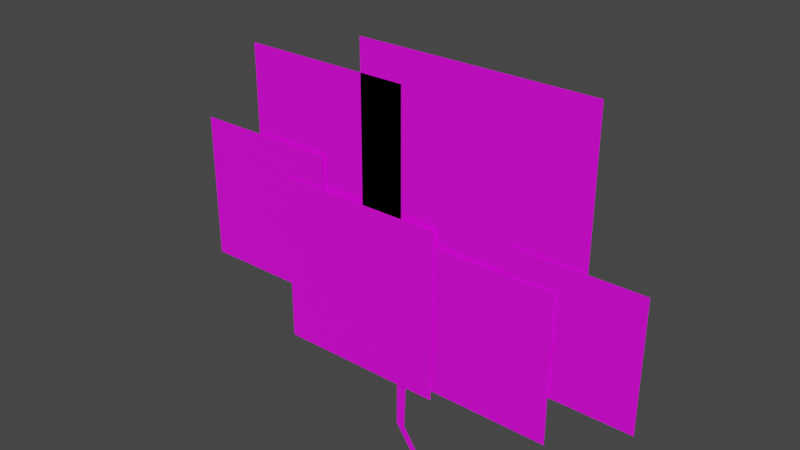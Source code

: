 # Source: Thundercloud.blend  (saved by Blender 2.91.10; exported with 4.5.12 LTS)
import bpy
from mathutils import Matrix  # noqa: F401  (used for matrix-valued properties, if any)

bpy.ops.wm.read_factory_settings(use_empty=True)
scene = bpy.context.scene
scene.name = 'Scene'

# ---- collections
col_collection = bpy.data.collections.new('Collection'); scene.collection.children.link(col_collection)

# ---- images (referenced by path relative to the original .blend; pixels are not part of the script)
import os
ASSET_DIR = os.environ.get("B2B_ASSET_DIR", "")  # directory of the original .blend (textures are referenced by path, not embedded)
HERE = os.path.dirname(os.path.abspath(__file__))  # packed textures are extracted next to this script under _unpacked/

def load_image(name, relpath, width, height, colorspace="sRGB"):
    """Load a texture the original file referenced (path relative to the .blend, or extracted next to this script)."""
    p = next((c for c in (os.path.join(HERE, relpath), os.path.join(ASSET_DIR, relpath)) if relpath and os.path.exists(c)), "")
    if p:
        img = bpy.data.images.load(p, check_existing=True)
        img.name = name
    else:  # same state as the original file: an image datablock whose file is absent (Cycles renders it pink)
        img = bpy.data.images.new(name, width, height)
        img.source = "FILE"
        img.filepath = "//" + (relpath or name)
    img.colorspace_settings.name = colorspace
    return img
img_circle_256_psd = load_image('Circle_256.psd', 'Circle_256.psd', 1024, 1024, 'sRGB')

# ---- materials (node trees are filled in below, after node groups)
mat_thundercloud = bpy.data.materials.new('Thundercloud')
mat_thundercloud.surface_render_method = 'BLENDED'
mat_thundercloud.blend_method = 'BLEND'
mat_thundercloud.use_transparent_shadow = False

# ---- material node trees
mat_thundercloud.use_nodes = True; mat_thundercloud.node_tree.nodes.clear()
_N = mat_thundercloud.node_tree.nodes; _L = mat_thundercloud.node_tree.links
n0 = _N.new('ShaderNodeOutputMaterial'); n0.name = 'Material Output'; n0.location = (300, 300)
n1 = _N.new('ShaderNodeBsdfPrincipled'); n1.name = 'Principled BSDF'; n1.location = (10, 300)
n1.distribution = 'GGX'
n1.subsurface_method = 'BURLEY'
n1.inputs[3].default_value = 1.45
n1.inputs[27].default_value = (0.0, 0.0, 0.0, 1.0)
n1.inputs[28].default_value = 1.0
n2 = _N.new('ShaderNodeTexCoord'); n2.name = 'Texture Coordinate'; n2.location = (-822, 148)
n3 = _N.new('ShaderNodeMapping'); n3.name = 'Mapping'; n3.location = (-612, 165)
n3.width = 240
n4 = _N.new('ShaderNodeTexImage'); n4.name = 'Image Texture'; n4.location = (-322, 226)
n4.image = img_circle_256_psd
_L.new(n1.outputs[0], n0.inputs[0])
_L.new(n4.outputs[0], n1.inputs[0])
_L.new(n3.outputs[0], n4.inputs[0])
_L.new(n2.outputs[2], n3.inputs[0])
_L.new(n4.outputs[1], n1.inputs[4])
n0.is_active_output = True

# ---- world
world_world = bpy.data.worlds.new('World'); scene.world = world_world
world_world.use_nodes = True; world_world.node_tree.nodes.clear()
_N = world_world.node_tree.nodes; _L = world_world.node_tree.links
n0 = _N.new('ShaderNodeOutputWorld'); n0.name = 'World Output'; n0.location = (300, 300)
n1 = _N.new('ShaderNodeBackground'); n1.name = 'Background'; n1.location = (10, 300)
n1.inputs[0].default_value = (0.05088, 0.05088, 0.05088, 1.0)
_L.new(n1.outputs[0], n0.inputs[0])
n0.is_active_output = True
world_world.color = (0.05088, 0.05088, 0.05088)
world_world.use_sun_shadow = False
world_world.sun_shadow_jitter_overblur = 0.0

# ---- meshes
me_thundercloud = bpy.data.meshes.new('Thundercloud')
me_thundercloud.from_pydata([(-0.7809, -0.02, 2.281), (0.362, -0.02, 2.281), (-0.7809, -0.02, 3.424), (0.362, -0.02, 3.424), (-1.457, -0.01, 2.664), (-0.479, -0.01, 2.664), (-1.457, -0.01, 3.642), (-0.479, -0.01, 3.642), (-1.027, 0.01, 3.084), (0.1072, 0.01, 3.084), (-1.027, 0.01, 4.218), (0.1072, 0.01, 4.218), (0.8488, 1.426e-07, 2.658), (1.684, 1.426e-07, 2.658), (0.8488, 1.426e-07, 3.494), (1.684, 1.426e-07, 3.494), (0.1805, -0.01, 2.341), (1.159, -0.01, 2.341), (0.1805, -0.01, 3.319), (1.159, -0.01, 3.319), (-0.186, 0.01, 2.91), (1.331, 0.01, 2.91), (-0.186, 0.01, 4.427), (1.331, 0.01, 4.427), (-0.5819, 0.01, 0.2766), (-0.5959, 0.01, 0.2766), (0.281, 2.706e-07, 3.645), (-0.4854, 2.706e-07, 3.645), (0.07837, 0.01, 2.488), (0.1531, 0.01, 2.488), (0.4812, 0.01, 1.425), (0.4368, 0.01, 1.425), (0.132, 0.01, 1.961), (0.07241, 0.01, 1.961), (0.1012, 0.01, 0.7764), (0.1303, 0.01, 0.7764), (0.4598, 0.01, 1.386), (0.9238, 0.01, 0.2329), (0.9143, 0.01, 0.2257), (0.9597, 0.01, 0.9389), (0.9442, 0.01, 0.9155), (0.1081, 0.01, 0.7608), (0.3625, 0.01, 0.199), (0.3595, 0.01, 0.1969), (0.3444, 0.01, 0.5291), (0.3318, 0.01, 0.5202)], [(26, 27)], [(0, 2, 3, 1), (4, 6, 7, 5), (8, 10, 11, 9), (12, 14, 15, 13), (16, 18, 19, 17), (20, 22, 23, 21), (33, 28, 29, 32), (34, 31, 36, 35), (31, 33, 32, 30), (25, 34, 41, 24), (40, 39, 37, 38), (36, 31, 30), (36, 30, 39, 40), (45, 44, 42, 43), (41, 34, 35), (41, 35, 44, 45)])
_uv = me_thundercloud.uv_layers.new(name='UVMap')
_uv.uv.foreach_set('vector', [0.0, 0.0, 0.0, 1.0, 1.0, 1.0, 1.0, 0.0, 0.0, 0.0, 0.0, 1.0, 1.0, 1.0, 1.0, 0.0, 0.0, 0.0, 0.0, 1.0, 1.0, 1.0, 1.0, 0.0, 0.0, 0.0, 0.0, 1.0, 1.0, 1.0, 1.0, 0.0, 0.0, 0.0, 0.0, 1.0, 1.0, 1.0, 1.0, 0.0, 0.0, 0.0, 0.0, 1.0, 1.0, 1.0, 1.0, 0.0, 0.3333, 0.5834, 0.3333, 0.6667, 0.6667, 0.6667, 0.6667, 0.5834, 0.3333, 0.4166, 0.3333, 0.5, 0.6667, 0.4949, 0.6667, 0.4166, 0.3333, 0.5, 0.3333, 0.5834, 0.6667, 0.5834, 0.6667, 0.5, 0.3333, 0.3333, 0.3333, 0.4166, 0.6667, 0.414, 0.6667, 0.3333, 0.6667, 0.4949, 0.6667, 0.5, 0.6667, 0.5, 0.6667, 0.4949, 0.6667, 0.4949, 0.3333, 0.5, 0.6667, 0.5, 0.6667, 0.4949, 0.6667, 0.5, 0.6667, 0.5, 0.6667, 0.4949, 0.6667, 0.414, 0.6667, 0.4166, 0.6667, 0.4166, 0.6667, 0.414, 0.6667, 0.414, 0.3333, 0.4166, 0.6667, 0.4166, 0.6667, 0.414, 0.6667, 0.4166, 0.6667, 0.4166, 0.6667, 0.414])
me_thundercloud.materials.append(mat_thundercloud)
me_thundercloud.use_remesh_fix_poles = True
me_thundercloud.use_remesh_preserve_attributes = False
me_thundercloud.use_mirror_vertex_groups = False
me_thundercloud.update()
arm_thundercloud = bpy.data.armatures.new('Thundercloud')  # bones are not reproduced

# ---- objects
ob_thundercloud = bpy.data.objects.new('Thundercloud', me_thundercloud)
ob_thundercloud_rig = bpy.data.objects.new('Thundercloud Rig', arm_thundercloud)

# ---- transforms, parenting, visibility, modifiers, constraints
ob_thundercloud.parent = ob_thundercloud_rig
ob_thundercloud.location = (0.0, 0.0, 0.0)
ob_thundercloud.lineart.crease_threshold = 0.0
_vg = ob_thundercloud.vertex_groups.new(name='Circle.000')
_vg.add([16, 17, 18, 19], 1.0, 'REPLACE')
_vg = ob_thundercloud.vertex_groups.new(name='Circle.001')
_vg.add([12, 13, 14, 15], 1.0, 'REPLACE')
_vg = ob_thundercloud.vertex_groups.new(name='Circle.002')
_vg.add([20, 21, 22, 23], 1.0, 'REPLACE')
_vg = ob_thundercloud.vertex_groups.new(name='Circle.003')
_vg.add([8, 9, 10, 11], 1.0, 'REPLACE')
_vg = ob_thundercloud.vertex_groups.new(name='Circle.004')
_vg.add([4, 5, 6, 7], 1.0, 'REPLACE')
_vg = ob_thundercloud.vertex_groups.new(name='Circle.005')
_vg.add([0, 1, 2, 3], 1.0, 'REPLACE')
_vg = ob_thundercloud.vertex_groups.new(name='Bolt Root')
_vg.add([28, 29], 1.0, 'REPLACE')
_vg = ob_thundercloud.vertex_groups.new(name='Bolt Bend.000')
_vg.add([32, 33], 1.0, 'REPLACE')
_vg = ob_thundercloud.vertex_groups.new(name='Bolt Junction.000')
_vg.add([30, 31, 36], 1.0, 'REPLACE')
_vg = ob_thundercloud.vertex_groups.new(name='Bolt Junction.001')
_vg.add([34, 35, 41], 1.0, 'REPLACE')
_vg = ob_thundercloud.vertex_groups.new(name='Bolt Bend.001')
_vg.add([24, 25], 1.0, 'REPLACE')
_vg = ob_thundercloud.vertex_groups.new(name='Bolt Bend.002')
_vg.add([44, 45], 1.0, 'REPLACE')
_vg = ob_thundercloud.vertex_groups.new(name='Bolt Bend.003')
_vg.add([42, 43], 1.0, 'REPLACE')
_vg = ob_thundercloud.vertex_groups.new(name='Bolt Bend.004')
_vg.add([39, 40], 1.0, 'REPLACE')
_vg = ob_thundercloud.vertex_groups.new(name='Bolt Bend.005')
_vg.add([37, 38], 1.0, 'REPLACE')
_m = ob_thundercloud.modifiers.new('Armature', 'ARMATURE')
_m.object = ob_thundercloud_rig
ob_thundercloud_rig.location = (0.0, 0.0, 0.0)
ob_thundercloud_rig.lineart.crease_threshold = 0.0

# ---- collection membership
col_collection.objects.link(ob_thundercloud)
col_collection.objects.link(ob_thundercloud_rig)

# ---- scene / render settings (as saved in the file)
scene.frame_start = 1; scene.frame_end = 48; scene.frame_set(9)
scene.render.engine = 'BLENDER_EEVEE_NEXT'
scene.cycles.use_denoising = False
scene.cycles.samples = 128
scene.cycles.sampling_pattern = 'TABULATED_SOBOL'
scene.cycles.use_adaptive_sampling = False
scene.cycles.use_light_tree = False
scene.view_settings.view_transform = 'Filmic'
bpy.context.view_layer.update()

# ---- added for rendering (the .blend has no active camera and no usable light): camera, sun
cam_auto = bpy.data.cameras.new('AutoCamera')
cam_auto.lens = 50.0
cam_auto.sensor_width = 36.0
cam_auto.clip_end = 1000.0
ob_auto_camera = bpy.data.objects.new('AutoCamera', cam_auto)
scene.collection.objects.link(ob_auto_camera)
ob_auto_camera.location = (3.71591, -4.33047, 6.26016)
ob_auto_camera.rotation_euler = (1.09748, -7.21219e-08, 0.694738)
scene.camera = ob_auto_camera
light_auto_sun = bpy.data.lights.new('AutoSun', 'SUN')
light_auto_sun.energy = 3.0
light_auto_sun.angle = 0.0523599
ob_auto_sun = bpy.data.objects.new('AutoSun', light_auto_sun)
scene.collection.objects.link(ob_auto_sun)
ob_auto_sun.rotation_euler = (0.872665, 0.174533, 0.523599)
bpy.context.view_layer.update()
